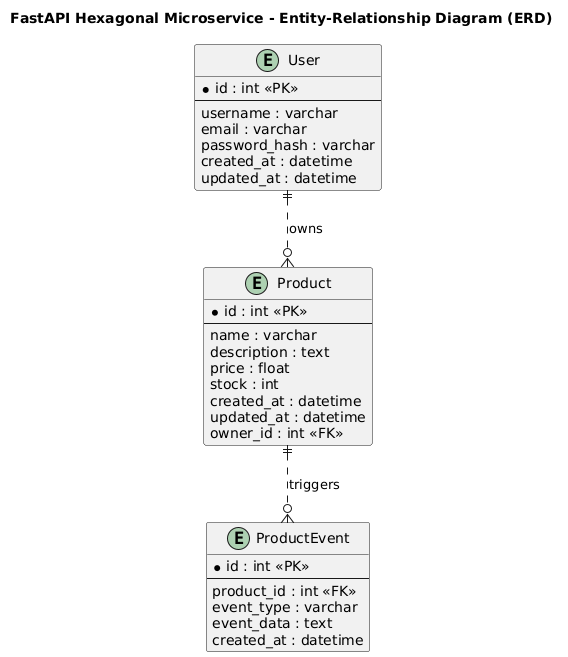

The diagram above was rendered by PlantUML. Its source (embedded in the PNG):
@startuml
title FastAPI Hexagonal Microservice - Entity-Relationship Diagram (ERD)

entity "User" as user {
    * id : int <<PK>>
    --
    username : varchar
    email : varchar
    password_hash : varchar
    created_at : datetime
    updated_at : datetime
}

entity "Product" as product {
    * id : int <<PK>>
    --
    name : varchar
    description : text
    price : float
    stock : int
    created_at : datetime
    updated_at : datetime
    owner_id : int <<FK>>
}

entity "ProductEvent" as product_event {
    * id : int <<PK>>
    --
    product_id : int <<FK>>
    event_type : varchar
    event_data : text
    created_at : datetime
}

user ||..o{ product : "owns"
product ||..o{ product_event : "triggers"
@enduml